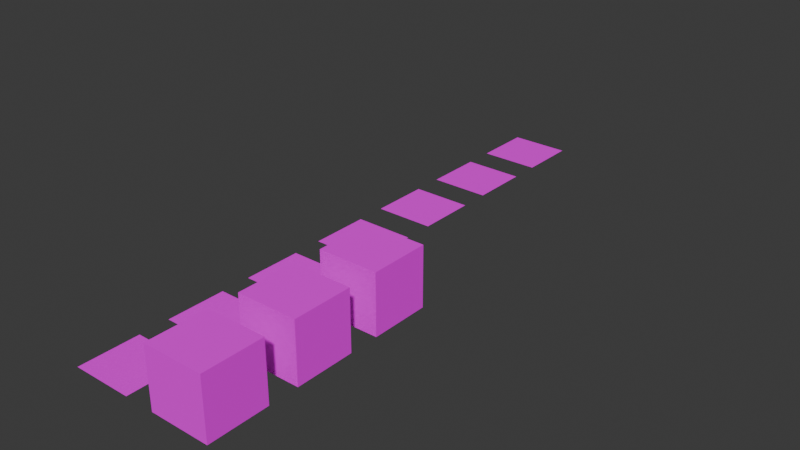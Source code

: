 # Source: tiles.blend  (saved by Blender 4.0.36; exported with 4.5.12 LTS)
import bpy
from mathutils import Matrix  # noqa: F401  (used for matrix-valued properties, if any)

bpy.ops.wm.read_factory_settings(use_empty=True)
scene = bpy.context.scene
scene.name = 'Scene'

# ---- collections
col_collection = bpy.data.collections.new('Collection'); scene.collection.children.link(col_collection)

# ---- images (referenced by path relative to the original .blend; pixels are not part of the script)
import os
ASSET_DIR = os.environ.get("B2B_ASSET_DIR", "")  # directory of the original .blend (textures are referenced by path, not embedded)
HERE = os.path.dirname(os.path.abspath(__file__))  # packed textures are extracted next to this script under _unpacked/

def load_image(name, relpath, width, height, colorspace="sRGB"):
    """Load a texture the original file referenced (path relative to the .blend, or extracted next to this script)."""
    p = next((c for c in (os.path.join(HERE, relpath), os.path.join(ASSET_DIR, relpath)) if relpath and os.path.exists(c)), "")
    if p:
        img = bpy.data.images.load(p, check_existing=True)
        img.name = name
    else:  # same state as the original file: an image datablock whose file is absent (Cycles renders it pink)
        img = bpy.data.images.new(name, width, height)
        img.source = "FILE"
        img.filepath = "//" + (relpath or name)
    img.colorspace_settings.name = colorspace
    return img
img_dungeon_atlas_albedo_png = load_image('Dungeon_Atlas_Albedo.png', 'Dungeon_Atlas_Albedo.png', 1024, 1024, 'sRGB')
img_dungeon2_atlas_albedo_png = load_image('Dungeon2_Atlas_Albedo.png', 'Dungeon2_Atlas_Albedo.png', 1024, 1024, 'sRGB')

# ---- materials (node trees are filled in below, after node groups)
mat_dungeon_atlas = bpy.data.materials.new('Dungeon_Atlas')
mat_dungeon_atlas.use_transparent_shadow = False
mat_dungeon2_atlas = bpy.data.materials.new('Dungeon2_Atlas')
mat_dungeon2_atlas.use_transparent_shadow = False

# ---- material node trees
mat_dungeon_atlas.use_nodes = True; mat_dungeon_atlas.node_tree.nodes.clear()
_N = mat_dungeon_atlas.node_tree.nodes; _L = mat_dungeon_atlas.node_tree.links
n0 = _N.new('ShaderNodeBsdfPrincipled'); n0.name = 'Principled BSDF'; n0.location = (10, 300)
n0.inputs[2].default_value = 1.0
n0.inputs[3].default_value = 1.45
n0.inputs[13].default_value = 0.0
n1 = _N.new('ShaderNodeOutputMaterial'); n1.name = 'Material Output'; n1.location = (300, 300)
n2 = _N.new('ShaderNodeTexImage'); n2.name = 'Image Texture'; n2.location = (-280, 280)
n2.image = img_dungeon_atlas_albedo_png
n2.interpolation = 'Closest'
_L.new(n0.outputs[0], n1.inputs[0])
_L.new(n2.outputs[0], n0.inputs[0])
n1.is_active_output = True
mat_dungeon2_atlas.use_nodes = True; mat_dungeon2_atlas.node_tree.nodes.clear()
_N = mat_dungeon2_atlas.node_tree.nodes; _L = mat_dungeon2_atlas.node_tree.links
n0 = _N.new('ShaderNodeBsdfPrincipled'); n0.name = 'Principled BSDF'; n0.location = (10, 300)
n0.inputs[2].default_value = 1.0
n0.inputs[3].default_value = 1.45
n0.inputs[13].default_value = 0.0
n1 = _N.new('ShaderNodeOutputMaterial'); n1.name = 'Material Output'; n1.location = (300, 300)
n2 = _N.new('ShaderNodeTexImage'); n2.name = 'Image Texture'; n2.location = (-280, 280)
n2.image = img_dungeon2_atlas_albedo_png
n2.interpolation = 'Closest'
_L.new(n0.outputs[0], n1.inputs[0])
_L.new(n2.outputs[0], n0.inputs[0])
n1.is_active_output = True

# ---- world
world_world = bpy.data.worlds.new('World'); scene.world = world_world
world_world.use_nodes = True; world_world.node_tree.nodes.clear()
_N = world_world.node_tree.nodes; _L = world_world.node_tree.links
n0 = _N.new('ShaderNodeOutputWorld'); n0.name = 'World Output'; n0.location = (300, 300)
n1 = _N.new('ShaderNodeBackground'); n1.name = 'Background'; n1.location = (10, 300)
n1.inputs[0].default_value = (0.05088, 0.05088, 0.05088, 1.0)
_L.new(n1.outputs[0], n0.inputs[0])
n0.is_active_output = True
world_world.color = (0.05088, 0.05088, 0.05088)
world_world.use_sun_shadow = False
world_world.sun_shadow_jitter_overblur = 0.0

# ---- meshes
me_plane = bpy.data.meshes.new('Plane')
me_plane.from_pydata([(-1.0, -1.0, 0.0), (1.0, -1.0, 0.0), (-1.0, 1.0, 0.0), (1.0, 1.0, 0.0)], [], [(0, 1, 3, 2)])
_uv = me_plane.uv_layers.new(name='UVMap')
_uv.uv.foreach_set('vector', [0.0, 0.25, 0.25, 0.25, 0.25, 0.5, 0.0, 0.5])
me_plane.materials.append(mat_dungeon_atlas)
me_plane.update()
me_plane_013 = bpy.data.meshes.new('Plane.013')
me_plane_013.from_pydata([(-1.0, -1.0, 0.0), (1.0, -1.0, 0.0), (-1.0, 1.0, 0.0), (1.0, 1.0, 0.0), (-1.0, -1.0, 2.0), (1.0, -1.0, 2.0), (-1.0, 1.0, 2.0), (1.0, 1.0, 2.0)], [], [(0, 2, 3, 1), (4, 5, 7, 6), (1, 3, 7, 5), (2, 0, 4, 6), (3, 2, 6, 7), (0, 1, 5, 4)])
_uv = me_plane_013.uv_layers.new(name='UVMap')
_uv.uv.foreach_set('vector', [0.0, 0.75, 0.25, 0.75, 0.25, 1.0, 0.0, 1.0, 0.0, 0.75, 0.25, 0.75, 0.25, 1.0, 0.0, 1.0, 0.0, 0.75, 0.25, 0.75, 0.25, 1.0, 0.0, 1.0, 0.0, 0.75, 0.25, 0.75, 0.25, 1.0, 0.0, 1.0, 0.0, 0.75, 0.25, 0.75, 0.25, 1.0, 0.0, 1.0, 0.0, 0.75, 0.25, 0.75, 0.25, 1.0, 0.0, 1.0])
me_plane_013.materials.append(mat_dungeon_atlas)
me_plane_013.update()
me_plane_016 = bpy.data.meshes.new('Plane.016')
me_plane_016.from_pydata([(-1.0, -1.0, 0.0), (1.0, -1.0, 0.0), (-1.0, 1.0, 0.0), (1.0, 1.0, 0.0), (-1.0, -1.0, 2.0), (1.0, -1.0, 2.0), (-1.0, 1.0, 2.0), (1.0, 1.0, 2.0)], [], [(0, 2, 3, 1), (4, 5, 7, 6), (1, 3, 7, 5), (2, 0, 4, 6), (3, 2, 6, 7), (0, 1, 5, 4)])
_uv = me_plane_016.uv_layers.new(name='UVMap')
_uv.uv.foreach_set('vector', [0.25, 0.75, 0.5, 0.75, 0.5, 1.0, 0.25, 1.0, 0.25, 0.75, 0.5, 0.75, 0.5, 1.0, 0.25, 1.0, 0.25, 0.75, 0.5, 0.75, 0.5, 1.0, 0.25, 1.0, 0.25, 0.75, 0.5, 0.75, 0.5, 1.0, 0.25, 1.0, 0.25, 0.75, 0.5, 0.75, 0.5, 1.0, 0.25, 1.0, 0.25, 0.75, 0.5, 0.75, 0.5, 1.0, 0.25, 1.0])
me_plane_016.materials.append(mat_dungeon_atlas)
me_plane_016.update()
me_plane_017 = bpy.data.meshes.new('Plane.017')
me_plane_017.from_pydata([(-1.0, -1.0, 0.0), (1.0, -1.0, 0.0), (-1.0, 1.0, 0.0), (1.0, 1.0, 0.0)], [], [(0, 1, 3, 2)])
_uv = me_plane_017.uv_layers.new(name='UVMap')
_uv.uv.foreach_set('vector', [0.25, 0.25, 0.5, 0.25, 0.5, 0.5, 0.25, 0.5])
me_plane_017.materials.append(mat_dungeon_atlas)
me_plane_017.update()
me_plane_002 = bpy.data.meshes.new('Plane.002')
me_plane_002.from_pydata([(-1.0, -1.0, 0.0), (1.0, -1.0, 0.0), (-1.0, 1.0, 0.0), (1.0, 1.0, 0.0)], [], [(0, 1, 3, 2)])
_uv = me_plane_002.uv_layers.new(name='UVMap')
_uv.uv.foreach_set('vector', [0.0, 0.875, 0.125, 0.875, 0.125, 1.0, 0.0, 1.0])
me_plane_002.materials.append(mat_dungeon2_atlas)
me_plane_002.update()
me_plane_003 = bpy.data.meshes.new('Plane.003')
me_plane_003.from_pydata([(-1.0, -1.0, 0.0), (1.0, -1.0, 0.0), (-1.0, 1.0, 0.0), (1.0, 1.0, 0.0)], [], [(0, 1, 3, 2)])
_uv = me_plane_003.uv_layers.new(name='UVMap')
_uv.uv.foreach_set('vector', [0.125, 0.875, 0.25, 0.875, 0.25, 1.0, 0.125, 1.0])
me_plane_003.materials.append(mat_dungeon2_atlas)
me_plane_003.update()
me_plane_004 = bpy.data.meshes.new('Plane.004')
me_plane_004.from_pydata([(-1.0, -1.0, 0.0), (1.0, -1.0, 0.0), (-1.0, 1.0, 0.0), (1.0, 1.0, 0.0)], [], [(0, 1, 3, 2)])
_uv = me_plane_004.uv_layers.new(name='UVMap')
_uv.uv.foreach_set('vector', [0.25, 0.875, 0.375, 0.875, 0.375, 1.0, 0.25, 1.0])
me_plane_004.materials.append(mat_dungeon2_atlas)
me_plane_004.update()
me_plane_005 = bpy.data.meshes.new('Plane.005')
me_plane_005.from_pydata([(-1.0, -1.0, 0.0), (1.0, -1.0, 0.0), (-1.0, 1.0, 0.0), (1.0, 1.0, 0.0)], [], [(0, 1, 3, 2)])
_uv = me_plane_005.uv_layers.new(name='UVMap')
_uv.uv.foreach_set('vector', [0.125, 0.75, 0.25, 0.75, 0.25, 0.875, 0.125, 0.875])
me_plane_005.materials.append(mat_dungeon2_atlas)
me_plane_005.update()
me_plane_006 = bpy.data.meshes.new('Plane.006')
me_plane_006.from_pydata([(-1.0, -1.0, 0.0), (1.0, -1.0, 0.0), (-1.0, 1.0, 0.0), (1.0, 1.0, 0.0)], [], [(0, 1, 3, 2)])
_uv = me_plane_006.uv_layers.new(name='UVMap')
_uv.uv.foreach_set('vector', [0.0, 0.75, 0.125, 0.75, 0.125, 0.875, 0.0, 0.875])
me_plane_006.materials.append(mat_dungeon2_atlas)
me_plane_006.update()
me_plane_007 = bpy.data.meshes.new('Plane.007')
me_plane_007.from_pydata([(-1.0, -1.0, 0.0), (1.0, -1.0, 0.0), (-1.0, 1.0, 0.0), (1.0, 1.0, 0.0), (-1.0, -1.0, 2.0), (1.0, -1.0, 2.0), (-1.0, 1.0, 2.0), (1.0, 1.0, 2.0)], [], [(0, 2, 3, 1), (4, 5, 7, 6), (1, 3, 7, 5), (2, 0, 4, 6), (3, 2, 6, 7), (0, 1, 5, 4)])
_uv = me_plane_007.uv_layers.new(name='UVMap')
_uv.uv.foreach_set('vector', [0.75, 0.0, 1.0, 0.0, 1.0, 0.25, 0.75, 0.25, 0.75, 0.0, 1.0, 0.0, 1.0, 0.25, 0.75, 0.25, 0.75, 0.0, 1.0, 0.0, 1.0, 0.25, 0.75, 0.25, 0.75, 0.0, 1.0, 0.0, 1.0, 0.25, 0.75, 0.25, 0.75, 0.0, 1.0, 0.0, 1.0, 0.25, 0.75, 0.25, 0.75, 0.0, 1.0, 0.0, 1.0, 0.25, 0.75, 0.25])
me_plane_007.materials.append(mat_dungeon_atlas)
me_plane_007.update()

# ---- objects
ob_floor01_col = bpy.data.objects.new('floor01-col', me_plane)
ob_wall01_col = bpy.data.objects.new('wall01-col', me_plane_013)
ob_wall02_col = bpy.data.objects.new('wall02-col', me_plane_016)
ob_floor02_col = bpy.data.objects.new('floor02-col', me_plane_017)
ob_floor03_col = bpy.data.objects.new('floor03-col', me_plane_002)
ob_floor04_col = bpy.data.objects.new('floor04-col', me_plane_003)
ob_floor05_col = bpy.data.objects.new('floor05-col', me_plane_004)
ob_floor06_col = bpy.data.objects.new('floor06-col', me_plane_005)
ob_floor07_col = bpy.data.objects.new('floor07-col', me_plane_006)
ob_wall03_col = bpy.data.objects.new('wall03-col', me_plane_007)

# ---- transforms, parenting, visibility, modifiers, constraints
ob_floor01_col.location = (0.0, 0.0, 0.0)
ob_wall01_col.location = (3.0, 0.0, 0.0)
ob_wall02_col.location = (3.0, 3.0, 0.0)
ob_floor02_col.location = (0.0, 3.0, 0.0)
ob_floor03_col.location = (0.0, 6.0, 0.0)
ob_floor04_col.location = (0.0, 9.0, 0.0)
ob_floor05_col.location = (0.0, 12.0, 0.0)
ob_floor06_col.location = (0.0, 15.0, 0.0)
ob_floor07_col.location = (0.0, 18.0, 0.0)
ob_wall03_col.location = (3.0, 6.0, 0.0)

# ---- collection membership
col_collection.objects.link(ob_floor01_col)
col_collection.objects.link(ob_wall01_col)
col_collection.objects.link(ob_wall02_col)
col_collection.objects.link(ob_floor02_col)
col_collection.objects.link(ob_floor03_col)
col_collection.objects.link(ob_floor04_col)
col_collection.objects.link(ob_floor05_col)
col_collection.objects.link(ob_floor06_col)
col_collection.objects.link(ob_floor07_col)
col_collection.objects.link(ob_wall03_col)

# ---- scene / render settings (as saved in the file)
scene.frame_start = 1; scene.frame_end = 250; scene.frame_set(1)
scene.render.engine = 'BLENDER_EEVEE_NEXT'
scene.cycles.sampling_pattern = 'TABULATED_SOBOL'
bpy.context.view_layer.update()

# ---- added for rendering (the .blend has no active camera and no usable light): camera, sun
cam_auto = bpy.data.cameras.new('AutoCamera')
cam_auto.lens = 50.0
cam_auto.sensor_width = 36.0
cam_auto.clip_end = 1000.0
ob_auto_camera = bpy.data.objects.new('AutoCamera', cam_auto)
scene.collection.objects.link(ob_auto_camera)
ob_auto_camera.location = (20.6635, -13.9963, 16.3308)
ob_auto_camera.rotation_euler = (1.09748, -7.21219e-08, 0.694738)
scene.camera = ob_auto_camera
light_auto_sun = bpy.data.lights.new('AutoSun', 'SUN')
light_auto_sun.energy = 3.0
light_auto_sun.angle = 0.0523599
ob_auto_sun = bpy.data.objects.new('AutoSun', light_auto_sun)
scene.collection.objects.link(ob_auto_sun)
ob_auto_sun.rotation_euler = (0.872665, 0.174533, 0.523599)
bpy.context.view_layer.update()
